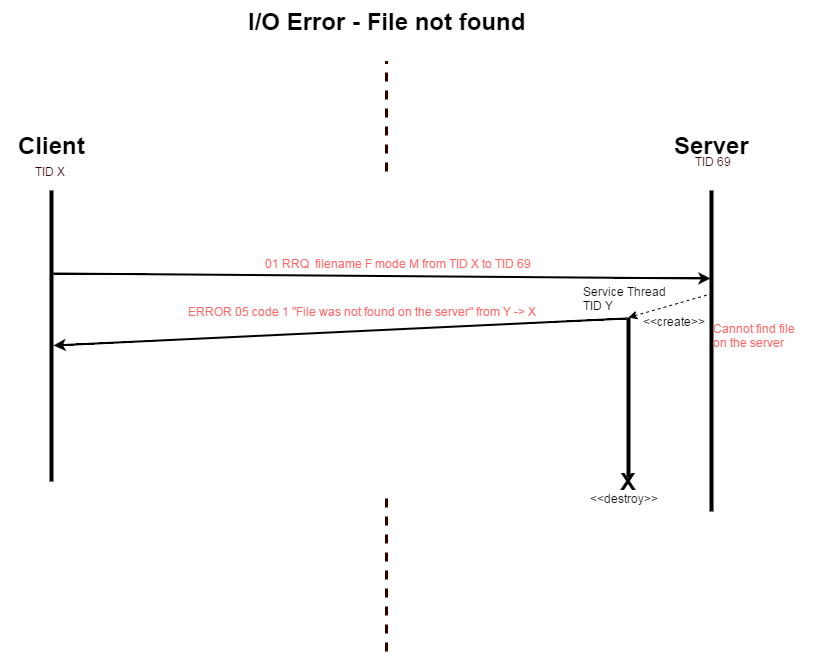

The diagram above was exported from draw.io. Its source (the exported page's mxGraphModel, read from the mxfile embedded in the PNG):
<mxGraphModel dx="1434" dy="760" grid="1" gridSize="10" guides="1" tooltips="1" connect="1" arrows="1" fold="1" page="1" pageScale="1" pageWidth="826" pageHeight="1169" background="#ffffff" math="0">
  <root>
    <mxCell id="0" />
    <mxCell id="1" parent="0" />
    <mxCell id="1e3ca17ff4ea270d-1" value="Client" style="text;html=1;fontSize=24;fontStyle=1;verticalAlign=middle;align=center;" vertex="1" parent="1">
      <mxGeometry x="15" y="204" width="100" height="40" as="geometry" />
    </mxCell>
    <mxCell id="1e3ca17ff4ea270d-2" value="Server" style="text;html=1;fontSize=24;fontStyle=1;verticalAlign=middle;align=center;" vertex="1" parent="1">
      <mxGeometry x="675" y="204" width="100" height="40" as="geometry" />
    </mxCell>
    <mxCell id="1e3ca17ff4ea270d-3" value="I/O Error - File not found" style="text;html=1;fontSize=24;fontStyle=1;verticalAlign=middle;align=center;" vertex="1" parent="1">
      <mxGeometry x="350" y="80" width="100" height="40" as="geometry" />
    </mxCell>
    <mxCell id="1e3ca17ff4ea270d-4" value="" style="endArrow=classic;html=1;strokeColor=#000000;strokeWidth=2;fontColor=#FF6666;exitX=0.1;exitY=0.3;exitPerimeter=0;entryX=0.107;entryY=0.6;entryPerimeter=0;" edge="1" parent="1">
      <mxGeometry x="67" y="352" width="50" height="50" as="geometry">
        <mxPoint x="67" y="352" as="sourcePoint" />
        <mxPoint x="724" y="357" as="targetPoint" />
      </mxGeometry>
    </mxCell>
    <mxCell id="1e3ca17ff4ea270d-5" value="" style="line;direction=south;html=1;" vertex="1" parent="1">
      <mxGeometry x="720" y="269" width="10" height="321" as="geometry" />
    </mxCell>
    <mxCell id="1e3ca17ff4ea270d-6" value="" style="line;direction=south;html=1;" vertex="1" parent="1">
      <mxGeometry x="60" y="269" width="10" height="291" as="geometry" />
    </mxCell>
    <mxCell id="1e3ca17ff4ea270d-7" value="" style="endArrow=none;html=1;dashed=1;strokeColor=#330000;strokeWidth=3;fontColor=#FF6666;" edge="1" parent="1">
      <mxGeometry x="400" y="570" width="50" height="50" as="geometry">
        <mxPoint x="400" y="730" as="sourcePoint" />
        <mxPoint x="400" y="570" as="targetPoint" />
      </mxGeometry>
    </mxCell>
    <mxCell id="1e3ca17ff4ea270d-8" value="" style="endArrow=none;html=1;dashed=1;strokeColor=#330000;strokeWidth=3;fontColor=#FF6666;" edge="1" parent="1">
      <mxGeometry x="400" width="50" height="50" as="geometry">
        <mxPoint x="400" y="250" as="sourcePoint" />
        <mxPoint x="400" y="140" as="targetPoint" />
      </mxGeometry>
    </mxCell>
    <mxCell id="1e3ca17ff4ea270d-9" value="&lt;font color=&quot;#330000&quot;&gt;TID X&lt;/font&gt;" style="text;html=1;resizable=0;points=[];autosize=1;align=left;verticalAlign=top;spacingTop=-4;fontColor=#FF6666;" vertex="1" parent="1">
      <mxGeometry x="47" y="243" width="50" height="20" as="geometry" />
    </mxCell>
    <mxCell id="1e3ca17ff4ea270d-10" value="&lt;font color=&quot;#330000&quot;&gt;TID 69&lt;/font&gt;" style="text;html=1;resizable=0;points=[];autosize=1;align=left;verticalAlign=top;spacingTop=-4;fontColor=#FF6666;" vertex="1" parent="1">
      <mxGeometry x="707" y="233" width="50" height="20" as="geometry" />
    </mxCell>
    <mxCell id="1e3ca17ff4ea270d-11" value="Cannot find file&lt;div&gt;on the server&lt;/div&gt;" style="text;html=1;resizable=0;points=[];autosize=1;align=left;verticalAlign=top;spacingTop=-4;fontColor=#FF6666;" vertex="1" parent="1">
      <mxGeometry x="725" y="400" width="100" height="30" as="geometry" />
    </mxCell>
    <mxCell id="1e3ca17ff4ea270d-12" value="" style="endArrow=classic;html=1;strokeColor=#000000;strokeWidth=2;fontColor=#FF6666;entryX=0.062;entryY=0.3;entryPerimeter=0;" edge="1" parent="1">
      <mxGeometry x="67" y="397" width="50" height="50" as="geometry">
        <mxPoint x="640" y="397" as="sourcePoint" />
        <mxPoint x="67" y="424" as="targetPoint" />
      </mxGeometry>
    </mxCell>
    <mxCell id="1e3ca17ff4ea270d-13" value="01 RRQ &amp;nbsp;&lt;span&gt;filename F mode M&lt;/span&gt;&amp;nbsp;from TID X to TID 69" style="text;html=1;resizable=0;points=[];autosize=1;align=left;verticalAlign=top;spacingTop=-4;fontColor=#FF6666;" vertex="1" parent="1">
      <mxGeometry x="277" y="335" width="280" height="20" as="geometry" />
    </mxCell>
    <mxCell id="1e3ca17ff4ea270d-14" value="ERROR 05 code 1 &quot;File was not found on the server&quot; from Y -&amp;gt; X" style="text;html=1;resizable=0;points=[];autosize=1;align=left;verticalAlign=top;spacingTop=-4;fontColor=#FF6666;" vertex="1" parent="1">
      <mxGeometry x="200" y="383" width="360" height="20" as="geometry" />
    </mxCell>
    <mxCell id="1e3ca17ff4ea270d-15" value="" style="line;direction=south;html=1;" vertex="1" parent="1">
      <mxGeometry x="637" y="396" width="10" height="160" as="geometry" />
    </mxCell>
    <mxCell id="1e3ca17ff4ea270d-16" value="" style="endArrow=classic;html=1;entryX=0;entryY=0.5;entryPerimeter=0;exitX=0.321;exitY=0.4;exitPerimeter=0;dashed=1;" edge="1" source="1e3ca17ff4ea270d-5" target="1e3ca17ff4ea270d-15" parent="1">
      <mxGeometry x="642" y="372" width="50" height="50" as="geometry">
        <mxPoint x="540" y="490" as="sourcePoint" />
        <mxPoint x="590" y="440" as="targetPoint" />
      </mxGeometry>
    </mxCell>
    <mxCell id="1e3ca17ff4ea270d-17" value="&amp;lt;&amp;lt;create&amp;gt;&amp;gt;" style="text;html=1;resizable=0;points=[];autosize=1;align=left;verticalAlign=top;spacingTop=-4;" vertex="1" parent="1">
      <mxGeometry x="655" y="393" width="80" height="20" as="geometry" />
    </mxCell>
    <mxCell id="1e3ca17ff4ea270d-18" value="Service Thread&lt;div&gt;TID Y&lt;/div&gt;" style="text;html=1;resizable=0;points=[];autosize=1;align=left;verticalAlign=top;spacingTop=-4;" vertex="1" parent="1">
      <mxGeometry x="595" y="363" width="100" height="30" as="geometry" />
    </mxCell>
    <mxCell id="1e3ca17ff4ea270d-23" value="X" style="text;html=1;fontSize=24;fontStyle=1;verticalAlign=middle;align=center;" vertex="1" parent="1">
      <mxGeometry x="592" y="540" width="100" height="40" as="geometry" />
    </mxCell>
    <mxCell id="1e3ca17ff4ea270d-24" value="&amp;lt;&amp;lt;destroy&amp;gt;&amp;gt;" style="text;html=1;resizable=0;points=[];autosize=1;align=left;verticalAlign=top;spacingTop=-4;" vertex="1" parent="1">
      <mxGeometry x="602" y="570" width="80" height="20" as="geometry" />
    </mxCell>
  </root>
</mxGraphModel>